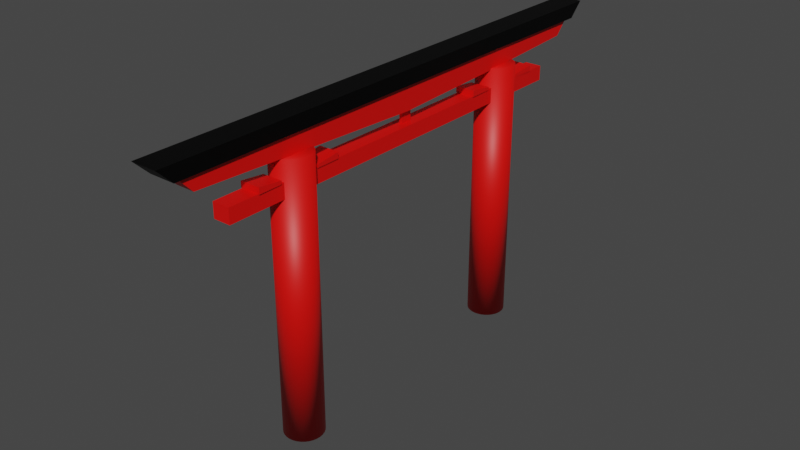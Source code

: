 # Source: torii.blend  (saved by Blender 3.4.6; exported with 4.5.12 LTS)
import bpy
from mathutils import Matrix  # noqa: F401  (used for matrix-valued properties, if any)

bpy.ops.wm.read_factory_settings(use_empty=True)
scene = bpy.context.scene
scene.name = 'Scene'

# ---- collections
col_collection = bpy.data.collections.new('Collection'); scene.collection.children.link(col_collection)

# ---- materials (node trees are filled in below, after node groups)
mat_material_010 = bpy.data.materials.new('Material.010')
mat_material_010.use_transparent_shadow = False
mat_material_001 = bpy.data.materials.new('Material.001')
mat_material_001.use_transparent_shadow = False
mat_material_009 = bpy.data.materials.new('Material.009')
mat_material_009.use_transparent_shadow = False
mat_material_007 = bpy.data.materials.new('Material.007')
mat_material_007.use_transparent_shadow = False
mat_material_006 = bpy.data.materials.new('Material.006')
mat_material_006.use_transparent_shadow = False
mat_material_005 = bpy.data.materials.new('Material.005')
mat_material_005.use_transparent_shadow = False
mat_material_008 = bpy.data.materials.new('Material.008')
mat_material_008.use_transparent_shadow = False
mat_material_004 = bpy.data.materials.new('Material.004')
mat_material_004.use_transparent_shadow = False
mat_material_003 = bpy.data.materials.new('Material.003')
mat_material_003.use_transparent_shadow = False
mat_material_002 = bpy.data.materials.new('Material.002')
mat_material_002.use_transparent_shadow = False

# ---- material node trees
mat_material_010.use_nodes = True; mat_material_010.node_tree.nodes.clear()
_N = mat_material_010.node_tree.nodes; _L = mat_material_010.node_tree.links
n0 = _N.new('ShaderNodeOutputMaterial'); n0.name = 'Material Output'; n0.location = (300, 300)
n1 = _N.new('ShaderNodeBsdfPrincipled'); n1.name = 'Principled BSDF'; n1.location = (10, 300)
n1.distribution = 'GGX'
n1.subsurface_method = 'RANDOM_WALK_SKIN'
n1.inputs[0].default_value = (0.8, 0.001634, 0.0, 1.0)
n1.inputs[3].default_value = 1.45
n1.inputs[27].default_value = (0.0, 0.0, 0.0, 1.0)
n1.inputs[28].default_value = 1.0
_L.new(n1.outputs[0], n0.inputs[0])
n0.is_active_output = True
mat_material_001.use_nodes = True; mat_material_001.node_tree.nodes.clear()
_N = mat_material_001.node_tree.nodes; _L = mat_material_001.node_tree.links
n0 = _N.new('ShaderNodeOutputMaterial'); n0.name = 'Material Output'; n0.location = (300, 300)
n1 = _N.new('ShaderNodeAttribute'); n1.name = 'Attribute'; n1.location = (-146, 798)
n2 = _N.new('ShaderNodeBsdfPrincipled'); n2.name = 'Principled BSDF'; n2.location = (10, 300)
n2.distribution = 'GGX'
n2.subsurface_method = 'RANDOM_WALK_SKIN'
n2.inputs[0].default_value = (0.8, 0.001634, 0.0, 1.0)
n2.inputs[3].default_value = 1.45
n2.inputs[27].default_value = (0.0, 0.0, 0.0, 1.0)
n2.inputs[28].default_value = 1.0
_L.new(n2.outputs[0], n0.inputs[0])
n0.is_active_output = True
mat_material_009.use_nodes = True; mat_material_009.node_tree.nodes.clear()
_N = mat_material_009.node_tree.nodes; _L = mat_material_009.node_tree.links
n0 = _N.new('ShaderNodeOutputMaterial'); n0.name = 'Material Output'; n0.location = (300, 300)
n1 = _N.new('ShaderNodeBsdfPrincipled'); n1.name = 'Principled BSDF'; n1.location = (10, 300)
n1.distribution = 'GGX'
n1.subsurface_method = 'RANDOM_WALK_SKIN'
n1.inputs[0].default_value = (0.8, 0.001634, 0.0, 1.0)
n1.inputs[3].default_value = 1.45
n1.inputs[27].default_value = (0.0, 0.0, 0.0, 1.0)
n1.inputs[28].default_value = 1.0
_L.new(n1.outputs[0], n0.inputs[0])
n0.is_active_output = True
mat_material_007.use_nodes = True; mat_material_007.node_tree.nodes.clear()
_N = mat_material_007.node_tree.nodes; _L = mat_material_007.node_tree.links
n0 = _N.new('ShaderNodeOutputMaterial'); n0.name = 'Material Output'; n0.location = (300, 300)
n1 = _N.new('ShaderNodeBsdfPrincipled'); n1.name = 'Principled BSDF'; n1.location = (10, 300)
n1.distribution = 'GGX'
n1.subsurface_method = 'RANDOM_WALK_SKIN'
n1.inputs[0].default_value = (0.8, 0.001634, 0.0, 1.0)
n1.inputs[3].default_value = 1.45
n1.inputs[27].default_value = (0.0, 0.0, 0.0, 1.0)
n1.inputs[28].default_value = 1.0
_L.new(n1.outputs[0], n0.inputs[0])
n0.is_active_output = True
mat_material_006.use_nodes = True; mat_material_006.node_tree.nodes.clear()
_N = mat_material_006.node_tree.nodes; _L = mat_material_006.node_tree.links
n0 = _N.new('ShaderNodeOutputMaterial'); n0.name = 'Material Output'; n0.location = (300, 300)
n1 = _N.new('ShaderNodeBsdfPrincipled'); n1.name = 'Principled BSDF'; n1.location = (10, 300)
n1.distribution = 'GGX'
n1.subsurface_method = 'RANDOM_WALK_SKIN'
n1.inputs[0].default_value = (0.8, 0.001634, 0.0, 1.0)
n1.inputs[3].default_value = 1.45
n1.inputs[27].default_value = (0.0, 0.0, 0.0, 1.0)
n1.inputs[28].default_value = 1.0
_L.new(n1.outputs[0], n0.inputs[0])
n0.is_active_output = True
mat_material_005.use_nodes = True; mat_material_005.node_tree.nodes.clear()
_N = mat_material_005.node_tree.nodes; _L = mat_material_005.node_tree.links
n0 = _N.new('ShaderNodeOutputMaterial'); n0.name = 'Material Output'; n0.location = (300, 300)
n1 = _N.new('ShaderNodeBsdfPrincipled'); n1.name = 'Principled BSDF'; n1.location = (10, 300)
n1.distribution = 'GGX'
n1.subsurface_method = 'RANDOM_WALK_SKIN'
n1.inputs[0].default_value = (0.8, 0.001634, 0.0, 1.0)
n1.inputs[3].default_value = 1.45
n1.inputs[27].default_value = (0.0, 0.0, 0.0, 1.0)
n1.inputs[28].default_value = 1.0
_L.new(n1.outputs[0], n0.inputs[0])
n0.is_active_output = True
mat_material_008.use_nodes = True; mat_material_008.node_tree.nodes.clear()
_N = mat_material_008.node_tree.nodes; _L = mat_material_008.node_tree.links
n0 = _N.new('ShaderNodeOutputMaterial'); n0.name = 'Material Output'; n0.location = (300, 300)
n1 = _N.new('ShaderNodeBsdfPrincipled'); n1.name = 'Principled BSDF'; n1.location = (10, 300)
n1.distribution = 'GGX'
n1.subsurface_method = 'RANDOM_WALK_SKIN'
n1.inputs[0].default_value = (0.8, 0.001634, 0.0, 1.0)
n1.inputs[3].default_value = 1.45
n1.inputs[27].default_value = (0.0, 0.0, 0.0, 1.0)
n1.inputs[28].default_value = 1.0
_L.new(n1.outputs[0], n0.inputs[0])
n0.is_active_output = True
mat_material_004.use_nodes = True; mat_material_004.node_tree.nodes.clear()
_N = mat_material_004.node_tree.nodes; _L = mat_material_004.node_tree.links
n0 = _N.new('ShaderNodeOutputMaterial'); n0.name = 'Material Output'; n0.location = (300, 300)
n1 = _N.new('ShaderNodeBsdfPrincipled'); n1.name = 'Principled BSDF'; n1.location = (10, 300)
n1.distribution = 'GGX'
n1.subsurface_method = 'RANDOM_WALK_SKIN'
n1.inputs[0].default_value = (0.8, 0.001634, 0.0, 1.0)
n1.inputs[3].default_value = 1.45
n1.inputs[27].default_value = (0.0, 0.0, 0.0, 1.0)
n1.inputs[28].default_value = 1.0
_L.new(n1.outputs[0], n0.inputs[0])
n0.is_active_output = True
mat_material_003.use_nodes = True; mat_material_003.node_tree.nodes.clear()
_N = mat_material_003.node_tree.nodes; _L = mat_material_003.node_tree.links
n0 = _N.new('ShaderNodeOutputMaterial'); n0.name = 'Material Output'; n0.location = (300, 300)
n1 = _N.new('ShaderNodeBsdfPrincipled'); n1.name = 'Principled BSDF'; n1.location = (10, 300)
n1.distribution = 'GGX'
n1.subsurface_method = 'RANDOM_WALK_SKIN'
n1.inputs[0].default_value = (0.8, 0.001634, 0.0, 1.0)
n1.inputs[3].default_value = 1.45
n1.inputs[27].default_value = (0.0, 0.0, 0.0, 1.0)
n1.inputs[28].default_value = 1.0
_L.new(n1.outputs[0], n0.inputs[0])
n0.is_active_output = True
mat_material_002.use_nodes = True; mat_material_002.node_tree.nodes.clear()
_N = mat_material_002.node_tree.nodes; _L = mat_material_002.node_tree.links
n0 = _N.new('ShaderNodeBsdfPrincipled'); n0.name = 'Principled BSDF'; n0.location = (10, 300)
n0.distribution = 'GGX'
n0.subsurface_method = 'RANDOM_WALK_SKIN'
n0.inputs[0].default_value = (0.0, 0.0, 0.0, 1.0)
n0.inputs[1].default_value = 0.1382
n0.inputs[3].default_value = 1.45
n0.inputs[11].default_value = 1.41
n0.inputs[13].default_value = 0.2164
n0.inputs[27].default_value = (0.0, 0.0, 0.0, 1.0)
n0.inputs[28].default_value = 1.5
n1 = _N.new('ShaderNodeOutputMaterial'); n1.name = 'Material Output'; n1.location = (300, 300)
_L.new(n0.outputs[0], n1.inputs[0])
n1.is_active_output = True

# ---- world
world_world = bpy.data.worlds.new('World'); scene.world = world_world
world_world.use_nodes = True; world_world.node_tree.nodes.clear()
_N = world_world.node_tree.nodes; _L = world_world.node_tree.links
n0 = _N.new('ShaderNodeOutputWorld'); n0.name = 'World Output'; n0.location = (300, 300)
n1 = _N.new('ShaderNodeBackground'); n1.name = 'Background'; n1.location = (10, 300)
n1.inputs[0].default_value = (0.05088, 0.05088, 0.05088, 1.0)
_L.new(n1.outputs[0], n0.inputs[0])
n0.is_active_output = True
world_world.color = (0.05088, 0.05088, 0.05088)
world_world.use_sun_shadow = False
world_world.sun_shadow_jitter_overblur = 0.0

# ---- meshes
me_cylinder = bpy.data.meshes.new('Cylinder')
me_cylinder.from_pydata([(0.0, 0.3, -2.94), (0.0, 0.3, 2.94), (0.05853, 0.2942, -2.94), (0.05853, 0.2942, 2.94), (0.1148, 0.2772, -2.94), (0.1148, 0.2772, 2.94), (0.1667, 0.2494, -2.94), (0.1667, 0.2494, 2.94), (0.2121, 0.2121, -2.94), (0.2121, 0.2121, 2.94), (0.2494, 0.1667, -2.94), (0.2494, 0.1667, 2.94), (0.2772, 0.1148, -2.94), (0.2772, 0.1148, 2.94), (0.2942, 0.05853, -2.94), (0.2942, 0.05853, 2.94), (0.3, 0.0, -2.94), (0.3, 0.0, 2.94), (0.2942, -0.05853, -2.94), (0.2942, -0.05853, 2.94), (0.2772, -0.1148, -2.94), (0.2772, -0.1148, 2.94), (0.2494, -0.1667, -2.94), (0.2494, -0.1667, 2.94), (0.2121, -0.2121, -2.94), (0.2121, -0.2121, 2.94), (0.1667, -0.2494, -2.94), (0.1667, -0.2494, 2.94), (0.1148, -0.2772, -2.94), (0.1148, -0.2772, 2.94), (0.05853, -0.2942, -2.94), (0.05853, -0.2942, 2.94), (0.0, -0.3, -2.94), (0.0, -0.3, 2.94), (-0.05853, -0.2942, -2.94), (-0.05853, -0.2942, 2.94), (-0.1148, -0.2772, -2.94), (-0.1148, -0.2772, 2.94), (-0.1667, -0.2494, -2.94), (-0.1667, -0.2494, 2.94), (-0.2121, -0.2121, -2.94), (-0.2121, -0.2121, 2.94), (-0.2494, -0.1667, -2.94), (-0.2494, -0.1667, 2.94), (-0.2772, -0.1148, -2.94), (-0.2772, -0.1148, 2.94), (-0.2942, -0.05853, -2.94), (-0.2942, -0.05853, 2.94), (-0.3, 0.0, -2.94), (-0.3, 0.0, 2.94), (-0.2942, 0.05853, -2.94), (-0.2942, 0.05853, 2.94), (-0.2772, 0.1148, -2.94), (-0.2772, 0.1148, 2.94), (-0.2494, 0.1667, -2.94), (-0.2494, 0.1667, 2.94), (-0.2121, 0.2121, -2.94), (-0.2121, 0.2121, 2.94), (-0.1667, 0.2494, -2.94), (-0.1667, 0.2494, 2.94), (-0.1148, 0.2772, -2.94), (-0.1148, 0.2772, 2.94), (-0.05853, 0.2942, -2.94), (-0.05853, 0.2942, 2.94)], [], [(0, 1, 3, 2), (2, 3, 5, 4), (4, 5, 7, 6), (6, 7, 9, 8), (8, 9, 11, 10), (10, 11, 13, 12), (12, 13, 15, 14), (14, 15, 17, 16), (16, 17, 19, 18), (18, 19, 21, 20), (20, 21, 23, 22), (22, 23, 25, 24), (24, 25, 27, 26), (26, 27, 29, 28), (28, 29, 31, 30), (30, 31, 33, 32), (32, 33, 35, 34), (34, 35, 37, 36), (36, 37, 39, 38), (38, 39, 41, 40), (40, 41, 43, 42), (42, 43, 45, 44), (44, 45, 47, 46), (46, 47, 49, 48), (48, 49, 51, 50), (50, 51, 53, 52), (52, 53, 55, 54), (54, 55, 57, 56), (56, 57, 59, 58), (58, 59, 61, 60), (3, 1, 63, 61, 59, 57, 55, 53, 51, 49, 47, 45, 43, 41, 39, 37, 35, 33, 31, 29, 27, 25, 23, 21, 19, 17, 15, 13, 11, 9, 7, 5), (60, 61, 63, 62), (62, 63, 1, 0), (0, 2, 4, 6, 8, 10, 12, 14, 16, 18, 20, 22, 24, 26, 28, 30, 32, 34, 36, 38, 40, 42, 44, 46, 48, 50, 52, 54, 56, 58, 60, 62)])
me_cylinder.polygons.foreach_set('use_smooth', [True] * 34)
_uv = me_cylinder.uv_layers.new(name='UVMap')
_uv.uv.foreach_set('vector', [1.0, 0.5, 1.0, 1.0, 0.9688, 1.0, 0.9688, 0.5, 0.9688, 0.5, 0.9688, 1.0, 0.9375, 1.0, 0.9375, 0.5, 0.9375, 0.5, 0.9375, 1.0, 0.9062, 1.0, 0.9062, 0.5, 0.9062, 0.5, 0.9062, 1.0, 0.875, 1.0, 0.875, 0.5, 0.875, 0.5, 0.875, 1.0, 0.8438, 1.0, 0.8438, 0.5, 0.8438, 0.5, 0.8438, 1.0, 0.8125, 1.0, 0.8125, 0.5, 0.8125, 0.5, 0.8125, 1.0, 0.7812, 1.0, 0.7812, 0.5, 0.7812, 0.5, 0.7812, 1.0, 0.75, 1.0, 0.75, 0.5, 0.75, 0.5, 0.75, 1.0, 0.7188, 1.0, 0.7188, 0.5, 0.7188, 0.5, 0.7188, 1.0, 0.6875, 1.0, 0.6875, 0.5, 0.6875, 0.5, 0.6875, 1.0, 0.6562, 1.0, 0.6562, 0.5, 0.6562, 0.5, 0.6562, 1.0, 0.625, 1.0, 0.625, 0.5, 0.625, 0.5, 0.625, 1.0, 0.5938, 1.0, 0.5938, 0.5, 0.5938, 0.5, 0.5938, 1.0, 0.5625, 1.0, 0.5625, 0.5, 0.5625, 0.5, 0.5625, 1.0, 0.5312, 1.0, 0.5312, 0.5, 0.5312, 0.5, 0.5312, 1.0, 0.5, 1.0, 0.5, 0.5, 0.5, 0.5, 0.5, 1.0, 0.4688, 1.0, 0.4688, 0.5, 0.4688, 0.5, 0.4688, 1.0, 0.4375, 1.0, 0.4375, 0.5, 0.4375, 0.5, 0.4375, 1.0, 0.4062, 1.0, 0.4062, 0.5, 0.4062, 0.5, 0.4062, 1.0, 0.375, 1.0, 0.375, 0.5, 0.375, 0.5, 0.375, 1.0, 0.3438, 1.0, 0.3438, 0.5, 0.3438, 0.5, 0.3438, 1.0, 0.3125, 1.0, 0.3125, 0.5, 0.3125, 0.5, 0.3125, 1.0, 0.2812, 1.0, 0.2812, 0.5, 0.2812, 0.5, 0.2812, 1.0, 0.25, 1.0, 0.25, 0.5, 0.25, 0.5, 0.25, 1.0, 0.2188, 1.0, 0.2188, 0.5, 0.2188, 0.5, 0.2188, 1.0, 0.1875, 1.0, 0.1875, 0.5, 0.1875, 0.5, 0.1875, 1.0, 0.1562, 1.0, 0.1562, 0.5, 0.1562, 0.5, 0.1562, 1.0, 0.125, 1.0, 0.125, 0.5, 0.125, 0.5, 0.125, 1.0, 0.09375, 1.0, 0.09375, 0.5, 0.09375, 0.5, 0.09375, 1.0, 0.0625, 1.0, 0.0625, 0.5, 0.2968, 0.4854, 0.25, 0.49, 0.2032, 0.4854, 0.1582, 0.4717, 0.1167, 0.4496, 0.08029, 0.4197, 0.05045, 0.3833, 0.02827, 0.3418, 0.01461, 0.2968, 0.01, 0.25, 0.01461, 0.2032, 0.02827, 0.1582, 0.05045, 0.1167, 0.08029, 0.08029, 0.1167, 0.05045, 0.1582, 0.02827, 0.2032, 0.01461, 0.25, 0.01, 0.2968, 0.01461, 0.3418, 0.02827, 0.3833, 0.05045, 0.4197, 0.08029, 0.4496, 0.1167, 0.4717, 0.1582, 0.4854, 0.2032, 0.49, 0.25, 0.4854, 0.2968, 0.4717, 0.3418, 0.4496, 0.3833, 0.4197, 0.4197, 0.3833, 0.4496, 0.3418, 0.4717, 0.0625, 0.5, 0.0625, 1.0, 0.03125, 1.0, 0.03125, 0.5, 0.03125, 0.5, 0.03125, 1.0, 0.0, 1.0, 0.0, 0.5, 0.75, 0.49, 0.7968, 0.4854, 0.8418, 0.4717, 0.8833, 0.4496, 0.9197, 0.4197, 0.9496, 0.3833, 0.9717, 0.3418, 0.9854, 0.2968, 0.99, 0.25, 0.9854, 0.2032, 0.9717, 0.1582, 0.9496, 0.1167, 0.9197, 0.08029, 0.8833, 0.05045, 0.8418, 0.02827, 0.7968, 0.01461, 0.75, 0.01, 0.7032, 0.01461, 0.6582, 0.02827, 0.6167, 0.05045, 0.5803, 0.08029, 0.5504, 0.1167, 0.5283, 0.1582, 0.5146, 0.2032, 0.51, 0.25, 0.5146, 0.2968, 0.5283, 0.3418, 0.5504, 0.3833, 0.5803, 0.4197, 0.6167, 0.4496, 0.6582, 0.4717, 0.7032, 0.4854])
_ca = me_cylinder.color_attributes.new('Col', 'BYTE_COLOR', 'CORNER')
_ca.data.foreach_set('color', [1.0, 0.0, 0.001214, 1.0, 1.0, 0.0, 0.001214, 1.0, 1.0, 0.0, 0.001214, 1.0, 1.0, 0.0, 0.001214, 1.0, 1.0, 0.0, 0.001214, 1.0, 1.0, 0.0, 0.001214, 1.0, 1.0, 0.0, 0.001214, 1.0, 1.0, 0.0, 0.001214, 1.0, 1.0, 0.0, 0.001214, 1.0, 1.0, 0.0, 0.001214, 1.0, 1.0, 0.0, 0.001214, 1.0, 1.0, 0.0, 0.001214, 1.0, 1.0, 0.0, 0.001214, 1.0, 1.0, 0.0, 0.001214, 1.0, 1.0, 0.0, 0.001214, 1.0, 1.0, 0.0, 0.001214, 1.0, 1.0, 0.0, 0.001214, 1.0, 1.0, 0.0, 0.001214, 1.0, 1.0, 0.0, 0.001214, 1.0, 1.0, 0.0, 0.001214, 1.0, 1.0, 0.0, 0.001214, 1.0, 1.0, 0.0, 0.001214, 1.0, 1.0, 0.0, 0.001214, 1.0, 1.0, 0.0, 0.001214, 1.0, 1.0, 0.0, 0.001214, 1.0, 1.0, 0.0, 0.001214, 1.0, 1.0, 0.0, 0.001214, 1.0, 1.0, 0.0, 0.001214, 1.0, 1.0, 0.0, 0.001214, 1.0, 1.0, 0.0, 0.001214, 1.0, 1.0, 0.0, 0.001214, 1.0, 1.0, 0.0, 0.001214, 1.0, 1.0, 0.0, 0.001214, 1.0, 1.0, 0.0, 0.001214, 1.0, 1.0, 0.0, 0.001214, 1.0, 1.0, 0.0, 0.001214, 1.0, 1.0, 0.0, 0.001214, 1.0, 1.0, 0.0, 0.001214, 1.0, 1.0, 0.0, 0.001214, 1.0, 1.0, 0.0, 0.001214, 1.0, 1.0, 0.0, 0.001214, 1.0, 1.0, 0.0, 0.001214, 1.0, 1.0, 0.0, 0.001214, 1.0, 1.0, 0.0, 0.001214, 1.0, 1.0, 0.0, 0.001214, 1.0, 1.0, 0.0, 0.001214, 1.0, 1.0, 0.0, 0.001214, 1.0, 1.0, 0.0, 0.001214, 1.0, 1.0, 0.0, 0.001214, 1.0, 1.0, 0.0, 0.001214, 1.0, 1.0, 0.0, 0.001214, 1.0, 1.0, 0.0, 0.001214, 1.0, 1.0, 0.0, 0.001214, 1.0, 1.0, 0.0, 0.001214, 1.0, 1.0, 0.0, 0.001214, 1.0, 1.0, 0.0, 0.001214, 1.0, 1.0, 0.0, 0.001214, 1.0, 1.0, 0.0, 0.001214, 1.0, 1.0, 0.0, 0.001214, 1.0, 1.0, 0.0, 0.001214, 1.0, 1.0, 0.0, 0.001214, 1.0, 1.0, 0.0, 0.001214, 1.0, 1.0, 0.0, 0.001214, 1.0, 1.0, 0.0, 0.001214, 1.0, 1.0, 0.0, 0.001214, 1.0, 1.0, 0.0, 0.001214, 1.0, 1.0, 0.0, 0.001214, 1.0, 1.0, 0.0, 0.001214, 1.0, 1.0, 0.0, 0.001214, 1.0, 1.0, 0.0, 0.001214, 1.0, 1.0, 0.0, 0.001214, 1.0, 1.0, 0.0, 0.001214, 1.0, 1.0, 0.0, 0.001214, 1.0, 1.0, 0.0, 0.001214, 1.0, 1.0, 0.0, 0.001214, 1.0, 1.0, 0.0, 0.001214, 1.0, 1.0, 0.0, 0.001214, 1.0, 1.0, 0.0, 0.001214, 1.0, 1.0, 0.0, 0.001214, 1.0, 1.0, 0.0, 0.001214, 1.0, 1.0, 0.0, 0.001214, 1.0, 1.0, 0.0, 0.001214, 1.0, 1.0, 0.0, 0.001214, 1.0, 1.0, 0.0, 0.001214, 1.0, 1.0, 0.0, 0.001214, 1.0, 1.0, 0.0, 0.001214, 1.0, 1.0, 0.0, 0.001214, 1.0, 1.0, 0.0, 0.001214, 1.0, 1.0, 0.0, 0.001214, 1.0, 1.0, 0.0, 0.001214, 1.0, 1.0, 0.0, 0.001214, 1.0, 1.0, 0.0, 0.001214, 1.0, 1.0, 0.0, 0.001214, 1.0, 1.0, 0.0, 0.001214, 1.0, 1.0, 0.0, 0.001214, 1.0, 1.0, 0.0, 0.001214, 1.0, 1.0, 0.0, 0.001214, 1.0, 1.0, 0.0, 0.001214, 1.0, 1.0, 0.0, 0.001214, 1.0, 1.0, 0.0, 0.001214, 1.0, 1.0, 0.0, 0.001214, 1.0, 1.0, 0.0, 0.001214, 1.0, 1.0, 0.0, 0.001214, 1.0, 1.0, 0.0, 0.001214, 1.0, 1.0, 0.0, 0.001214, 1.0, 1.0, 0.0, 0.001214, 1.0, 1.0, 0.0, 0.001214, 1.0, 1.0, 0.0, 0.001214, 1.0, 1.0, 0.0, 0.001214, 1.0, 1.0, 0.0, 0.001214, 1.0, 1.0, 0.0, 0.001214, 1.0, 1.0, 0.0, 0.001214, 1.0, 1.0, 0.0, 0.001214, 1.0, 1.0, 0.0, 0.001214, 1.0, 1.0, 0.0, 0.001214, 1.0, 1.0, 0.0, 0.001214, 1.0, 1.0, 0.0, 0.001214, 1.0, 1.0, 0.0, 0.001214, 1.0, 1.0, 0.0, 0.001214, 1.0, 1.0, 0.0, 0.001214, 1.0, 1.0, 0.0, 0.001214, 1.0, 1.0, 0.0, 0.001214, 1.0, 1.0, 0.0, 0.001214, 1.0, 1.0, 0.0, 0.001214, 1.0, 1.0, 0.0, 0.001214, 1.0, 1.0, 0.0, 0.001214, 1.0, 1.0, 0.0, 0.001214, 1.0, 1.0, 0.0, 0.001214, 1.0, 1.0, 0.0, 0.001214, 1.0, 1.0, 0.0, 0.001214, 1.0, 1.0, 0.0, 0.001214, 1.0, 1.0, 0.0, 0.001214, 1.0, 1.0, 0.0, 0.001214, 1.0, 1.0, 0.0, 0.001214, 1.0, 1.0, 0.0, 0.001214, 1.0, 1.0, 0.0, 0.001214, 1.0, 1.0, 0.0, 0.001214, 1.0, 1.0, 0.0, 0.001214, 1.0, 1.0, 0.0, 0.001214, 1.0, 1.0, 0.0, 0.001214, 1.0, 1.0, 0.0, 0.001214, 1.0, 1.0, 0.0, 0.001214, 1.0, 1.0, 0.0, 0.001214, 1.0, 1.0, 0.0, 0.001214, 1.0, 1.0, 0.0, 0.001214, 1.0, 1.0, 0.0, 0.001214, 1.0, 1.0, 0.0, 0.001214, 1.0, 1.0, 0.0, 0.001214, 1.0, 1.0, 0.0, 0.001214, 1.0, 1.0, 0.0, 0.001214, 1.0, 1.0, 0.0, 0.001214, 1.0, 1.0, 0.0, 0.001214, 1.0, 1.0, 0.0, 0.001214, 1.0, 1.0, 0.0, 0.001214, 1.0, 1.0, 0.0, 0.001214, 1.0, 1.0, 0.0, 0.001214, 1.0, 1.0, 0.0, 0.001214, 1.0, 1.0, 0.0, 0.001214, 1.0, 1.0, 0.0, 0.001214, 1.0, 1.0, 0.0, 0.001214, 1.0, 1.0, 0.0, 0.001214, 1.0, 1.0, 0.0, 0.001214, 1.0, 1.0, 0.0, 0.001214, 1.0, 1.0, 0.0, 0.001214, 1.0, 1.0, 0.0, 0.001214, 1.0, 1.0, 0.0, 0.001214, 1.0, 1.0, 0.0, 0.001214, 1.0, 1.0, 0.0, 0.001214, 1.0, 1.0, 0.0, 0.001214, 1.0, 1.0, 0.0, 0.001214, 1.0, 1.0, 0.0, 0.001214, 1.0, 1.0, 0.0, 0.001214, 1.0, 1.0, 0.0, 0.001214, 1.0, 1.0, 0.0, 0.001214, 1.0, 1.0, 0.0, 0.001214, 1.0, 1.0, 0.0, 0.001214, 1.0, 1.0, 0.0, 0.001214, 1.0, 1.0, 0.0, 0.001214, 1.0, 1.0, 0.0, 0.001214, 1.0, 1.0, 0.0, 0.001214, 1.0, 1.0, 0.0, 0.001214, 1.0, 1.0, 0.0, 0.001214, 1.0, 1.0, 0.0, 0.001214, 1.0, 1.0, 0.0, 0.001214, 1.0, 1.0, 0.0, 0.001214, 1.0, 1.0, 0.0, 0.001214, 1.0, 1.0, 0.0, 0.001214, 1.0, 1.0, 0.0, 0.001214, 1.0, 1.0, 0.0, 0.001214, 1.0, 1.0, 0.0, 0.001214, 1.0, 1.0, 0.0, 0.001214, 1.0, 1.0, 0.0, 0.001214, 1.0])
me_cylinder.materials.append(mat_material_010)
me_cylinder.use_mirror_x = True
me_cylinder.use_mirror_y = True
me_cylinder.use_mirror_z = True
me_cylinder.update()
me_cylinder_003 = bpy.data.meshes.new('Cylinder.003')
me_cylinder_003.from_pydata([(0.0, 0.3, -2.94), (0.0, 0.3, 2.94), (0.05853, 0.2942, -2.94), (0.05853, 0.2942, 2.94), (0.1148, 0.2772, -2.94), (0.1148, 0.2772, 2.94), (0.1667, 0.2494, -2.94), (0.1667, 0.2494, 2.94), (0.2121, 0.2121, -2.94), (0.2121, 0.2121, 2.94), (0.2494, 0.1667, -2.94), (0.2494, 0.1667, 2.94), (0.2772, 0.1148, -2.94), (0.2772, 0.1148, 2.94), (0.2942, 0.05853, -2.94), (0.2942, 0.05853, 2.94), (0.3, 0.0, -2.94), (0.3, 0.0, 2.94), (0.2942, -0.05853, -2.94), (0.2942, -0.05853, 2.94), (0.2772, -0.1148, -2.94), (0.2772, -0.1148, 2.94), (0.2494, -0.1667, -2.94), (0.2494, -0.1667, 2.94), (0.2121, -0.2121, -2.94), (0.2121, -0.2121, 2.94), (0.1667, -0.2494, -2.94), (0.1667, -0.2494, 2.94), (0.1148, -0.2772, -2.94), (0.1148, -0.2772, 2.94), (0.05853, -0.2942, -2.94), (0.05853, -0.2942, 2.94), (0.0, -0.3, -2.94), (0.0, -0.3, 2.94), (-0.05853, -0.2942, -2.94), (-0.05853, -0.2942, 2.94), (-0.1148, -0.2772, -2.94), (-0.1148, -0.2772, 2.94), (-0.1667, -0.2494, -2.94), (-0.1667, -0.2494, 2.94), (-0.2121, -0.2121, -2.94), (-0.2121, -0.2121, 2.94), (-0.2494, -0.1667, -2.94), (-0.2494, -0.1667, 2.94), (-0.2772, -0.1148, -2.94), (-0.2772, -0.1148, 2.94), (-0.2942, -0.05853, -2.94), (-0.2942, -0.05853, 2.94), (-0.3, 0.0, -2.94), (-0.3, 0.0, 2.94), (-0.2942, 0.05853, -2.94), (-0.2942, 0.05853, 2.94), (-0.2772, 0.1148, -2.94), (-0.2772, 0.1148, 2.94), (-0.2494, 0.1667, -2.94), (-0.2494, 0.1667, 2.94), (-0.2121, 0.2121, -2.94), (-0.2121, 0.2121, 2.94), (-0.1667, 0.2494, -2.94), (-0.1667, 0.2494, 2.94), (-0.1148, 0.2772, -2.94), (-0.1148, 0.2772, 2.94), (-0.05853, 0.2942, -2.94), (-0.05853, 0.2942, 2.94)], [], [(0, 1, 3, 2), (2, 3, 5, 4), (4, 5, 7, 6), (6, 7, 9, 8), (8, 9, 11, 10), (10, 11, 13, 12), (12, 13, 15, 14), (14, 15, 17, 16), (16, 17, 19, 18), (18, 19, 21, 20), (20, 21, 23, 22), (22, 23, 25, 24), (24, 25, 27, 26), (26, 27, 29, 28), (28, 29, 31, 30), (30, 31, 33, 32), (32, 33, 35, 34), (34, 35, 37, 36), (36, 37, 39, 38), (38, 39, 41, 40), (40, 41, 43, 42), (42, 43, 45, 44), (44, 45, 47, 46), (46, 47, 49, 48), (48, 49, 51, 50), (50, 51, 53, 52), (52, 53, 55, 54), (54, 55, 57, 56), (56, 57, 59, 58), (58, 59, 61, 60), (3, 1, 63, 61, 59, 57, 55, 53, 51, 49, 47, 45, 43, 41, 39, 37, 35, 33, 31, 29, 27, 25, 23, 21, 19, 17, 15, 13, 11, 9, 7, 5), (60, 61, 63, 62), (62, 63, 1, 0), (0, 2, 4, 6, 8, 10, 12, 14, 16, 18, 20, 22, 24, 26, 28, 30, 32, 34, 36, 38, 40, 42, 44, 46, 48, 50, 52, 54, 56, 58, 60, 62)])
me_cylinder_003.polygons.foreach_set('use_smooth', [True] * 34)
_uv = me_cylinder_003.uv_layers.new(name='UVMap')
_uv.uv.foreach_set('vector', [1.0, 0.5, 1.0, 1.0, 0.9688, 1.0, 0.9688, 0.5, 0.9688, 0.5, 0.9688, 1.0, 0.9375, 1.0, 0.9375, 0.5, 0.9375, 0.5, 0.9375, 1.0, 0.9062, 1.0, 0.9062, 0.5, 0.9062, 0.5, 0.9062, 1.0, 0.875, 1.0, 0.875, 0.5, 0.875, 0.5, 0.875, 1.0, 0.8438, 1.0, 0.8438, 0.5, 0.8438, 0.5, 0.8438, 1.0, 0.8125, 1.0, 0.8125, 0.5, 0.8125, 0.5, 0.8125, 1.0, 0.7812, 1.0, 0.7812, 0.5, 0.7812, 0.5, 0.7812, 1.0, 0.75, 1.0, 0.75, 0.5, 0.75, 0.5, 0.75, 1.0, 0.7188, 1.0, 0.7188, 0.5, 0.7188, 0.5, 0.7188, 1.0, 0.6875, 1.0, 0.6875, 0.5, 0.6875, 0.5, 0.6875, 1.0, 0.6562, 1.0, 0.6562, 0.5, 0.6562, 0.5, 0.6562, 1.0, 0.625, 1.0, 0.625, 0.5, 0.625, 0.5, 0.625, 1.0, 0.5938, 1.0, 0.5938, 0.5, 0.5938, 0.5, 0.5938, 1.0, 0.5625, 1.0, 0.5625, 0.5, 0.5625, 0.5, 0.5625, 1.0, 0.5312, 1.0, 0.5312, 0.5, 0.5312, 0.5, 0.5312, 1.0, 0.5, 1.0, 0.5, 0.5, 0.5, 0.5, 0.5, 1.0, 0.4688, 1.0, 0.4688, 0.5, 0.4688, 0.5, 0.4688, 1.0, 0.4375, 1.0, 0.4375, 0.5, 0.4375, 0.5, 0.4375, 1.0, 0.4062, 1.0, 0.4062, 0.5, 0.4062, 0.5, 0.4062, 1.0, 0.375, 1.0, 0.375, 0.5, 0.375, 0.5, 0.375, 1.0, 0.3438, 1.0, 0.3438, 0.5, 0.3438, 0.5, 0.3438, 1.0, 0.3125, 1.0, 0.3125, 0.5, 0.3125, 0.5, 0.3125, 1.0, 0.2812, 1.0, 0.2812, 0.5, 0.2812, 0.5, 0.2812, 1.0, 0.25, 1.0, 0.25, 0.5, 0.25, 0.5, 0.25, 1.0, 0.2188, 1.0, 0.2188, 0.5, 0.2188, 0.5, 0.2188, 1.0, 0.1875, 1.0, 0.1875, 0.5, 0.1875, 0.5, 0.1875, 1.0, 0.1562, 1.0, 0.1562, 0.5, 0.1562, 0.5, 0.1562, 1.0, 0.125, 1.0, 0.125, 0.5, 0.125, 0.5, 0.125, 1.0, 0.09375, 1.0, 0.09375, 0.5, 0.09375, 0.5, 0.09375, 1.0, 0.0625, 1.0, 0.0625, 0.5, 0.2968, 0.4854, 0.25, 0.49, 0.2032, 0.4854, 0.1582, 0.4717, 0.1167, 0.4496, 0.08029, 0.4197, 0.05045, 0.3833, 0.02827, 0.3418, 0.01461, 0.2968, 0.01, 0.25, 0.01461, 0.2032, 0.02827, 0.1582, 0.05045, 0.1167, 0.08029, 0.08029, 0.1167, 0.05045, 0.1582, 0.02827, 0.2032, 0.01461, 0.25, 0.01, 0.2968, 0.01461, 0.3418, 0.02827, 0.3833, 0.05045, 0.4197, 0.08029, 0.4496, 0.1167, 0.4717, 0.1582, 0.4854, 0.2032, 0.49, 0.25, 0.4854, 0.2968, 0.4717, 0.3418, 0.4496, 0.3833, 0.4197, 0.4197, 0.3833, 0.4496, 0.3418, 0.4717, 0.0625, 0.5, 0.0625, 1.0, 0.03125, 1.0, 0.03125, 0.5, 0.03125, 0.5, 0.03125, 1.0, 0.0, 1.0, 0.0, 0.5, 0.75, 0.49, 0.7968, 0.4854, 0.8418, 0.4717, 0.8833, 0.4496, 0.9197, 0.4197, 0.9496, 0.3833, 0.9717, 0.3418, 0.9854, 0.2968, 0.99, 0.25, 0.9854, 0.2032, 0.9717, 0.1582, 0.9496, 0.1167, 0.9197, 0.08029, 0.8833, 0.05045, 0.8418, 0.02827, 0.7968, 0.01461, 0.75, 0.01, 0.7032, 0.01461, 0.6582, 0.02827, 0.6167, 0.05045, 0.5803, 0.08029, 0.5504, 0.1167, 0.5283, 0.1582, 0.5146, 0.2032, 0.51, 0.25, 0.5146, 0.2968, 0.5283, 0.3418, 0.5504, 0.3833, 0.5803, 0.4197, 0.6167, 0.4496, 0.6582, 0.4717, 0.7032, 0.4854])
_ca = me_cylinder_003.color_attributes.new('Col', 'BYTE_COLOR', 'CORNER')
_ca.data.foreach_set('color', [1.0, 0.0, 0.001214, 1.0, 1.0, 0.0, 0.001214, 1.0, 1.0, 0.0, 0.001214, 1.0, 1.0, 0.0, 0.001214, 1.0, 1.0, 0.0, 0.001214, 1.0, 1.0, 0.0, 0.001214, 1.0, 1.0, 0.0, 0.001214, 1.0, 1.0, 0.0, 0.001214, 1.0, 1.0, 0.0, 0.001214, 1.0, 1.0, 0.0, 0.001214, 1.0, 1.0, 0.0, 0.001214, 1.0, 1.0, 0.0, 0.001214, 1.0, 1.0, 0.0, 0.001214, 1.0, 1.0, 0.0, 0.001214, 1.0, 1.0, 0.0, 0.001214, 1.0, 1.0, 0.0, 0.001214, 1.0, 1.0, 0.0, 0.001214, 1.0, 1.0, 0.0, 0.001214, 1.0, 1.0, 0.0, 0.001214, 1.0, 1.0, 0.0, 0.001214, 1.0, 1.0, 0.0, 0.001214, 1.0, 1.0, 0.0, 0.001214, 1.0, 1.0, 0.0, 0.001214, 1.0, 1.0, 0.0, 0.001214, 1.0, 1.0, 0.0, 0.001214, 1.0, 1.0, 0.0, 0.001214, 1.0, 1.0, 0.0, 0.001214, 1.0, 1.0, 0.0, 0.001214, 1.0, 1.0, 0.0, 0.001214, 1.0, 1.0, 0.0, 0.001214, 1.0, 1.0, 0.0, 0.001214, 1.0, 1.0, 0.0, 0.001214, 1.0, 1.0, 0.0, 0.001214, 1.0, 1.0, 0.0, 0.001214, 1.0, 1.0, 0.0, 0.001214, 1.0, 1.0, 0.0, 0.001214, 1.0, 1.0, 0.0, 0.001214, 1.0, 1.0, 0.0, 0.001214, 1.0, 1.0, 0.0, 0.001214, 1.0, 1.0, 0.0, 0.001214, 1.0, 1.0, 0.0, 0.001214, 1.0, 1.0, 0.0, 0.001214, 1.0, 1.0, 0.0, 0.001214, 1.0, 1.0, 0.0, 0.001214, 1.0, 1.0, 0.0, 0.001214, 1.0, 1.0, 0.0, 0.001214, 1.0, 1.0, 0.0, 0.001214, 1.0, 1.0, 0.0, 0.001214, 1.0, 1.0, 0.0, 0.001214, 1.0, 1.0, 0.0, 0.001214, 1.0, 1.0, 0.0, 0.001214, 1.0, 1.0, 0.0, 0.001214, 1.0, 1.0, 0.0, 0.001214, 1.0, 1.0, 0.0, 0.001214, 1.0, 1.0, 0.0, 0.001214, 1.0, 1.0, 0.0, 0.001214, 1.0, 1.0, 0.0, 0.001214, 1.0, 1.0, 0.0, 0.001214, 1.0, 1.0, 0.0, 0.001214, 1.0, 1.0, 0.0, 0.001214, 1.0, 1.0, 0.0, 0.001214, 1.0, 1.0, 0.0, 0.001214, 1.0, 1.0, 0.0, 0.001214, 1.0, 1.0, 0.0, 0.001214, 1.0, 1.0, 0.0, 0.001214, 1.0, 1.0, 0.0, 0.001214, 1.0, 1.0, 0.0, 0.001214, 1.0, 1.0, 0.0, 0.001214, 1.0, 1.0, 0.0, 0.001214, 1.0, 1.0, 0.0, 0.001214, 1.0, 1.0, 0.0, 0.001214, 1.0, 1.0, 0.0, 0.001214, 1.0, 1.0, 0.0, 0.001214, 1.0, 1.0, 0.0, 0.001214, 1.0, 1.0, 0.0, 0.001214, 1.0, 1.0, 0.0, 0.001214, 1.0, 1.0, 0.0, 0.001214, 1.0, 1.0, 0.0, 0.001214, 1.0, 1.0, 0.0, 0.001214, 1.0, 1.0, 0.0, 0.001214, 1.0, 1.0, 0.0, 0.001214, 1.0, 1.0, 0.0, 0.001214, 1.0, 1.0, 0.0, 0.001214, 1.0, 1.0, 0.0, 0.001214, 1.0, 1.0, 0.0, 0.001214, 1.0, 1.0, 0.0, 0.001214, 1.0, 1.0, 0.0, 0.001214, 1.0, 1.0, 0.0, 0.001214, 1.0, 1.0, 0.0, 0.001214, 1.0, 1.0, 0.0, 0.001214, 1.0, 1.0, 0.0, 0.001214, 1.0, 1.0, 0.0, 0.001214, 1.0, 1.0, 0.0, 0.001214, 1.0, 1.0, 0.0, 0.001214, 1.0, 1.0, 0.0, 0.001214, 1.0, 1.0, 0.0, 0.001214, 1.0, 1.0, 0.0, 0.001214, 1.0, 1.0, 0.0, 0.001214, 1.0, 1.0, 0.0, 0.001214, 1.0, 1.0, 0.0, 0.001214, 1.0, 1.0, 0.0, 0.001214, 1.0, 1.0, 0.0, 0.001214, 1.0, 1.0, 0.0, 0.001214, 1.0, 1.0, 0.0, 0.001214, 1.0, 1.0, 0.0, 0.001214, 1.0, 1.0, 0.0, 0.001214, 1.0, 1.0, 0.0, 0.001214, 1.0, 1.0, 0.0, 0.001214, 1.0, 1.0, 0.0, 0.001214, 1.0, 1.0, 0.0, 0.001214, 1.0, 1.0, 0.0, 0.001214, 1.0, 1.0, 0.0, 0.001214, 1.0, 1.0, 0.0, 0.001214, 1.0, 1.0, 0.0, 0.001214, 1.0, 1.0, 0.0, 0.001214, 1.0, 1.0, 0.0, 0.001214, 1.0, 1.0, 0.0, 0.001214, 1.0, 1.0, 0.0, 0.001214, 1.0, 1.0, 0.0, 0.001214, 1.0, 1.0, 0.0, 0.001214, 1.0, 1.0, 0.0, 0.001214, 1.0, 1.0, 0.0, 0.001214, 1.0, 1.0, 0.0, 0.001214, 1.0, 1.0, 0.0, 0.001214, 1.0, 1.0, 0.0, 0.001214, 1.0, 1.0, 0.0, 0.001214, 1.0, 1.0, 0.0, 0.001214, 1.0, 1.0, 0.0, 0.001214, 1.0, 1.0, 0.0, 0.001214, 1.0, 1.0, 0.0, 0.001214, 1.0, 1.0, 0.0, 0.001214, 1.0, 1.0, 0.0, 0.001214, 1.0, 1.0, 0.0, 0.001214, 1.0, 1.0, 0.0, 0.001214, 1.0, 1.0, 0.0, 0.001214, 1.0, 1.0, 0.0, 0.001214, 1.0, 1.0, 0.0, 0.001214, 1.0, 1.0, 0.0, 0.001214, 1.0, 1.0, 0.0, 0.001214, 1.0, 1.0, 0.0, 0.001214, 1.0, 1.0, 0.0, 0.001214, 1.0, 1.0, 0.0, 0.001214, 1.0, 1.0, 0.0, 0.001214, 1.0, 1.0, 0.0, 0.001214, 1.0, 1.0, 0.0, 0.001214, 1.0, 1.0, 0.0, 0.001214, 1.0, 1.0, 0.0, 0.001214, 1.0, 1.0, 0.0, 0.001214, 1.0, 1.0, 0.0, 0.001214, 1.0, 1.0, 0.0, 0.001214, 1.0, 1.0, 0.0, 0.001214, 1.0, 1.0, 0.0, 0.001214, 1.0, 1.0, 0.0, 0.001214, 1.0, 1.0, 0.0, 0.001214, 1.0, 1.0, 0.0, 0.001214, 1.0, 1.0, 0.0, 0.001214, 1.0, 1.0, 0.0, 0.001214, 1.0, 1.0, 0.0, 0.001214, 1.0, 1.0, 0.0, 0.001214, 1.0, 1.0, 0.0, 0.001214, 1.0, 1.0, 0.0, 0.001214, 1.0, 1.0, 0.0, 0.001214, 1.0, 1.0, 0.0, 0.001214, 1.0, 1.0, 0.0, 0.001214, 1.0, 1.0, 0.0, 0.001214, 1.0, 1.0, 0.0, 0.001214, 1.0, 1.0, 0.0, 0.001214, 1.0, 1.0, 0.0, 0.001214, 1.0, 1.0, 0.0, 0.001214, 1.0, 1.0, 0.0, 0.001214, 1.0, 1.0, 0.0, 0.001214, 1.0, 1.0, 0.0, 0.001214, 1.0, 1.0, 0.0, 0.001214, 1.0, 1.0, 0.0, 0.001214, 1.0, 1.0, 0.0, 0.001214, 1.0, 1.0, 0.0, 0.001214, 1.0, 1.0, 0.0, 0.001214, 1.0, 1.0, 0.0, 0.001214, 1.0, 1.0, 0.0, 0.001214, 1.0, 1.0, 0.0, 0.001214, 1.0, 1.0, 0.0, 0.001214, 1.0, 1.0, 0.0, 0.001214, 1.0, 1.0, 0.0, 0.001214, 1.0, 1.0, 0.0, 0.001214, 1.0, 1.0, 0.0, 0.001214, 1.0, 1.0, 0.0, 0.001214, 1.0, 1.0, 0.0, 0.001214, 1.0, 1.0, 0.0, 0.001214, 1.0, 1.0, 0.0, 0.001214, 1.0, 1.0, 0.0, 0.001214, 1.0, 1.0, 0.0, 0.001214, 1.0, 1.0, 0.0, 0.001214, 1.0])
me_cylinder_003.materials.append(mat_material_001)
me_cylinder_003.use_mirror_x = True
me_cylinder_003.use_mirror_y = True
me_cylinder_003.use_mirror_z = True
me_cylinder_003.update()
me_cube_003 = bpy.data.meshes.new('Cube.003')
me_cube_003.from_pydata([(-0.1363, -2.821, -0.116), (-0.1363, -2.821, 0.116), (-0.1363, 2.821, -0.116), (-0.1363, 2.821, 0.116), (0.1363, -2.821, -0.116), (0.1363, -2.821, 0.116), (0.1363, 2.821, -0.116), (0.1363, 2.821, 0.116)], [], [(0, 1, 3, 2), (2, 3, 7, 6), (6, 7, 5, 4), (4, 5, 1, 0), (2, 6, 4, 0), (7, 3, 1, 5)])
_uv = me_cube_003.uv_layers.new(name='UVMap')
_uv.uv.foreach_set('vector', [0.375, 0.0, 0.625, 0.0, 0.625, 0.25, 0.375, 0.25, 0.375, 0.25, 0.625, 0.25, 0.625, 0.5, 0.375, 0.5, 0.375, 0.5, 0.625, 0.5, 0.625, 0.75, 0.375, 0.75, 0.375, 0.75, 0.625, 0.75, 0.625, 1.0, 0.375, 1.0, 0.125, 0.5, 0.375, 0.5, 0.375, 0.75, 0.125, 0.75, 0.625, 0.5, 0.875, 0.5, 0.875, 0.75, 0.625, 0.75])
_ca = me_cube_003.color_attributes.new('Col', 'BYTE_COLOR', 'CORNER')
_ca.data.foreach_set('color', [1.0, 0.001821, 0.0, 1.0, 1.0, 0.001821, 0.0, 1.0, 1.0, 0.001821, 0.0, 1.0, 1.0, 0.001821, 0.0, 1.0, 1.0, 0.001821, 0.0, 1.0, 1.0, 0.001821, 0.0, 1.0, 1.0, 0.001821, 0.0, 1.0, 1.0, 0.001821, 0.0, 1.0, 1.0, 0.001821, 0.0, 1.0, 1.0, 0.001821, 0.0, 1.0, 1.0, 0.001821, 0.0, 1.0, 1.0, 0.001821, 0.0, 1.0, 1.0, 0.001821, 0.0, 1.0, 1.0, 0.001821, 0.0, 1.0, 1.0, 0.001821, 0.0, 1.0, 1.0, 0.001821, 0.0, 1.0, 1.0, 0.001821, 0.0, 1.0, 1.0, 0.001821, 0.0, 1.0, 1.0, 0.001821, 0.0, 1.0, 1.0, 0.001821, 0.0, 1.0, 1.0, 0.001821, 0.0, 1.0, 1.0, 0.001821, 0.0, 1.0, 1.0, 0.001821, 0.0, 1.0, 1.0, 0.001821, 0.0, 1.0])
me_cube_003.materials.append(mat_material_009)
me_cube_003.use_mirror_x = True
me_cube_003.use_mirror_y = True
me_cube_003.use_mirror_z = True
me_cube_003.update()
me_cube_004 = bpy.data.meshes.new('Cube.004')
me_cube_004.from_pydata([(-0.1898, -0.1571, -0.07035), (-0.1898, -0.1571, 0.02474), (-0.1898, 0.1571, -0.07273), (-0.1898, 0.1571, 0.02474), (0.1898, -0.1571, -0.02474), (0.1898, -0.1571, 0.02474), (0.1898, 0.1571, -0.02474), (0.1898, 0.1571, 0.02474)], [], [(0, 1, 3, 2), (2, 3, 7, 6), (6, 7, 5, 4), (4, 5, 1, 0), (2, 6, 4, 0), (7, 3, 1, 5)])
_uv = me_cube_004.uv_layers.new(name='UVMap')
_uv.uv.foreach_set('vector', [0.375, 0.0, 0.625, 0.0, 0.625, 0.25, 0.375, 0.25, 0.375, 0.25, 0.625, 0.25, 0.625, 0.5, 0.375, 0.5, 0.375, 0.5, 0.625, 0.5, 0.625, 0.75, 0.375, 0.75, 0.375, 0.75, 0.625, 0.75, 0.625, 1.0, 0.375, 1.0, 0.125, 0.5, 0.375, 0.5, 0.375, 0.75, 0.125, 0.75, 0.625, 0.5, 0.875, 0.5, 0.875, 0.75, 0.625, 0.75])
_ca = me_cube_004.color_attributes.new('Col', 'BYTE_COLOR', 'CORNER')
_ca.data.foreach_set('color', [1.0, 0.001821, 0.0, 1.0, 1.0, 0.004025, 0.003677, 1.0, 1.0, 0.004025, 0.003677, 1.0, 1.0, 0.001821, 0.0006071, 1.0, 1.0, 0.001821, 0.0006071, 1.0, 1.0, 0.004025, 0.003677, 1.0, 1.0, 0.001821, 0.0006071, 1.0, 1.0, 0.002125, 0.001214, 1.0, 1.0, 0.002125, 0.001214, 1.0, 1.0, 0.001821, 0.0006071, 1.0, 1.0, 0.01764, 0.01681, 1.0, 1.0, 0.001821, 0.0006071, 1.0, 1.0, 0.001821, 0.0006071, 1.0, 1.0, 0.01764, 0.01681, 1.0, 1.0, 0.004025, 0.003677, 1.0, 1.0, 0.001821, 0.0, 1.0, 1.0, 0.001821, 0.0006071, 1.0, 1.0, 0.002125, 0.001214, 1.0, 1.0, 0.001821, 0.0006071, 1.0, 1.0, 0.001821, 0.0, 1.0, 1.0, 0.001821, 0.0006071, 1.0, 1.0, 0.004025, 0.003677, 1.0, 1.0, 0.004025, 0.003677, 1.0, 1.0, 0.01764, 0.01681, 1.0])
me_cube_004.materials.append(mat_material_007)
me_cube_004.update()
me_cube_005 = bpy.data.meshes.new('Cube.005')
me_cube_005.from_pydata([(-0.1898, -0.1571, -0.07035), (-0.1898, -0.1571, 0.02474), (-0.1898, 0.1571, -0.07273), (-0.1898, 0.1571, 0.02474), (0.1898, -0.1571, -0.02474), (0.1898, -0.1571, 0.02474), (0.1898, 0.1571, -0.02474), (0.1898, 0.1571, 0.02474)], [], [(0, 1, 3, 2), (2, 3, 7, 6), (6, 7, 5, 4), (4, 5, 1, 0), (2, 6, 4, 0), (7, 3, 1, 5)])
_uv = me_cube_005.uv_layers.new(name='UVMap')
_uv.uv.foreach_set('vector', [0.375, 0.0, 0.625, 0.0, 0.625, 0.25, 0.375, 0.25, 0.375, 0.25, 0.625, 0.25, 0.625, 0.5, 0.375, 0.5, 0.375, 0.5, 0.625, 0.5, 0.625, 0.75, 0.375, 0.75, 0.375, 0.75, 0.625, 0.75, 0.625, 1.0, 0.375, 1.0, 0.125, 0.5, 0.375, 0.5, 0.375, 0.75, 0.125, 0.75, 0.625, 0.5, 0.875, 0.5, 0.875, 0.75, 0.625, 0.75])
_ca = me_cube_005.color_attributes.new('Col', 'BYTE_COLOR', 'CORNER')
_ca.data.foreach_set('color', [1.0, 0.001821, 0.0006071, 1.0, 1.0, 0.003347, 0.002732, 1.0, 1.0, 0.003347, 0.003035, 1.0, 1.0, 0.02732, 0.02732, 1.0, 1.0, 0.02732, 0.02732, 1.0, 1.0, 0.003347, 0.003035, 1.0, 1.0, 0.002125, 0.0009106, 1.0, 1.0, 0.002428, 0.001821, 1.0, 1.0, 0.002428, 0.001821, 1.0, 1.0, 0.002125, 0.0009106, 1.0, 1.0, 0.001821, 0.0006071, 1.0, 1.0, 0.02029, 0.02029, 1.0, 1.0, 0.02029, 0.02029, 1.0, 1.0, 0.001821, 0.0006071, 1.0, 1.0, 0.003347, 0.002732, 1.0, 1.0, 0.001821, 0.0006071, 1.0, 1.0, 0.02732, 0.02732, 1.0, 1.0, 0.002428, 0.001821, 1.0, 1.0, 0.02029, 0.02029, 1.0, 1.0, 0.001821, 0.0006071, 1.0, 1.0, 0.002125, 0.0009106, 1.0, 1.0, 0.003347, 0.003035, 1.0, 1.0, 0.003347, 0.002732, 1.0, 1.0, 0.001821, 0.0006071, 1.0])
me_cube_005.materials.append(mat_material_006)
me_cube_005.update()
me_cube_006 = bpy.data.meshes.new('Cube.006')
me_cube_006.from_pydata([(-0.1898, -0.1571, -0.07035), (-0.1898, -0.1571, 0.02474), (-0.1898, 0.1571, -0.07273), (-0.1898, 0.1571, 0.02474), (0.1898, -0.1571, -0.02474), (0.1898, -0.1571, 0.02474), (0.1898, 0.1571, -0.02474), (0.1898, 0.1571, 0.02474)], [], [(0, 1, 3, 2), (2, 3, 7, 6), (6, 7, 5, 4), (4, 5, 1, 0), (2, 6, 4, 0), (7, 3, 1, 5)])
_uv = me_cube_006.uv_layers.new(name='UVMap')
_uv.uv.foreach_set('vector', [0.375, 0.0, 0.625, 0.0, 0.625, 0.25, 0.375, 0.25, 0.375, 0.25, 0.625, 0.25, 0.625, 0.5, 0.375, 0.5, 0.375, 0.5, 0.625, 0.5, 0.625, 0.75, 0.375, 0.75, 0.375, 0.75, 0.625, 0.75, 0.625, 1.0, 0.375, 1.0, 0.125, 0.5, 0.375, 0.5, 0.375, 0.75, 0.125, 0.75, 0.625, 0.5, 0.875, 0.5, 0.875, 0.75, 0.625, 0.75])
_ca = me_cube_006.color_attributes.new('Col', 'BYTE_COLOR', 'CORNER')
_ca.data.foreach_set('color', [1.0, 0.001821, 0.0003035, 1.0, 1.0, 0.06301, 0.06301, 1.0, 1.0, 0.003347, 0.002732, 1.0, 1.0, 0.02217, 0.02122, 1.0, 1.0, 0.02217, 0.02122, 1.0, 1.0, 0.003347, 0.002732, 1.0, 1.0, 0.04092, 0.03955, 1.0, 1.0, 0.001821, 0.0006071, 1.0, 1.0, 0.001821, 0.0006071, 1.0, 1.0, 0.04092, 0.03955, 1.0, 1.0, 0.001821, 0.0, 1.0, 1.0, 0.001821, 0.0003035, 1.0, 1.0, 0.001821, 0.0003035, 1.0, 1.0, 0.001821, 0.0, 1.0, 1.0, 0.06301, 0.06301, 1.0, 1.0, 0.001821, 0.0003035, 1.0, 1.0, 0.02217, 0.02122, 1.0, 1.0, 0.001821, 0.0006071, 1.0, 1.0, 0.001821, 0.0003035, 1.0, 1.0, 0.001821, 0.0003035, 1.0, 1.0, 0.04092, 0.03955, 1.0, 1.0, 0.003347, 0.002732, 1.0, 1.0, 0.06301, 0.06301, 1.0, 1.0, 0.001821, 0.0, 1.0])
me_cube_006.materials.append(mat_material_005)
me_cube_006.update()
me_cube_007 = bpy.data.meshes.new('Cube.007')
me_cube_007.from_pydata([(-0.1898, -0.1571, -0.07035), (-0.1898, -0.1571, 0.02474), (-0.1898, 0.1571, -0.07273), (-0.1898, 0.1571, 0.02474), (0.1898, -0.1571, -0.02474), (0.1898, -0.1571, 0.02474), (0.1898, 0.1571, -0.02474), (0.1898, 0.1571, 0.02474)], [], [(0, 1, 3, 2), (2, 3, 7, 6), (6, 7, 5, 4), (4, 5, 1, 0), (2, 6, 4, 0), (7, 3, 1, 5)])
_uv = me_cube_007.uv_layers.new(name='UVMap')
_uv.uv.foreach_set('vector', [0.375, 0.0, 0.625, 0.0, 0.625, 0.25, 0.375, 0.25, 0.375, 0.25, 0.625, 0.25, 0.625, 0.5, 0.375, 0.5, 0.375, 0.5, 0.625, 0.5, 0.625, 0.75, 0.375, 0.75, 0.375, 0.75, 0.625, 0.75, 0.625, 1.0, 0.375, 1.0, 0.125, 0.5, 0.375, 0.5, 0.375, 0.75, 0.125, 0.75, 0.625, 0.5, 0.875, 0.5, 0.875, 0.75, 0.625, 0.75])
_ca = me_cube_007.color_attributes.new('Col', 'BYTE_COLOR', 'CORNER')
_ca.data.foreach_set('color', [1.0, 0.01764, 0.01681, 1.0, 1.0, 0.005182, 0.004777, 1.0, 1.0, 0.001821, 0.0006071, 1.0, 1.0, 0.001821, 0.0, 1.0, 1.0, 0.001821, 0.0, 1.0, 1.0, 0.001821, 0.0006071, 1.0, 1.0, 0.04971, 0.04971, 1.0, 1.0, 0.003347, 0.003035, 1.0, 1.0, 0.003347, 0.003035, 1.0, 1.0, 0.04971, 0.04971, 1.0, 1.0, 0.001821, 0.0, 1.0, 1.0, 0.001821, 0.0003035, 1.0, 1.0, 0.001821, 0.0003035, 1.0, 1.0, 0.001821, 0.0, 1.0, 1.0, 0.005182, 0.004777, 1.0, 1.0, 0.01764, 0.01681, 1.0, 1.0, 0.001821, 0.0, 1.0, 1.0, 0.003347, 0.003035, 1.0, 1.0, 0.001821, 0.0003035, 1.0, 1.0, 0.01764, 0.01681, 1.0, 1.0, 0.04971, 0.04971, 1.0, 1.0, 0.001821, 0.0006071, 1.0, 1.0, 0.005182, 0.004777, 1.0, 1.0, 0.001821, 0.0, 1.0])
me_cube_007.materials.append(mat_material_008)
me_cube_007.update()
me_cube_008 = bpy.data.meshes.new('Cube.008')
me_cube_008.from_pydata([(-0.02284, -0.03593, -0.0277), (-0.02284, -0.03593, 0.0277), (-0.02284, 0.03593, -0.0277), (-0.02284, 0.03593, 0.0277), (0.02284, -0.03593, -0.0277), (0.02284, -0.03593, 0.0277), (0.02284, 0.03593, -0.0277), (0.02284, 0.03593, 0.0277)], [], [(0, 1, 3, 2), (2, 3, 7, 6), (6, 7, 5, 4), (4, 5, 1, 0), (2, 6, 4, 0), (7, 3, 1, 5)])
_uv = me_cube_008.uv_layers.new(name='UVMap')
_uv.uv.foreach_set('vector', [0.375, 0.0, 0.625, 0.0, 0.625, 0.25, 0.375, 0.25, 0.375, 0.25, 0.625, 0.25, 0.625, 0.5, 0.375, 0.5, 0.375, 0.5, 0.625, 0.5, 0.625, 0.75, 0.375, 0.75, 0.375, 0.75, 0.625, 0.75, 0.625, 1.0, 0.375, 1.0, 0.125, 0.5, 0.375, 0.5, 0.375, 0.75, 0.125, 0.75, 0.625, 0.5, 0.875, 0.5, 0.875, 0.75, 0.625, 0.75])
_ca = me_cube_008.color_attributes.new('Col', 'BYTE_COLOR', 'CORNER')
_ca.data.foreach_set('color', [1.0, 0.006049, 0.006049, 1.0, 1.0, 0.07619, 0.07619, 1.0, 1.0, 0.016, 0.01521, 1.0, 1.0, 0.006512, 0.006049, 1.0, 1.0, 0.006512, 0.006049, 1.0, 1.0, 0.016, 0.01521, 1.0, 1.0, 0.02315, 0.02315, 1.0, 1.0, 0.002732, 0.002125, 1.0, 1.0, 0.002732, 0.002125, 1.0, 1.0, 0.02315, 0.02315, 1.0, 1.0, 0.01229, 0.01229, 1.0, 1.0, 0.001821, 0.0003035, 1.0, 1.0, 0.001821, 0.0003035, 1.0, 1.0, 0.01229, 0.01229, 1.0, 1.0, 0.07619, 0.07619, 1.0, 1.0, 0.006049, 0.006049, 1.0, 1.0, 0.006512, 0.006049, 1.0, 1.0, 0.002732, 0.002125, 1.0, 1.0, 0.001821, 0.0003035, 1.0, 1.0, 0.006049, 0.006049, 1.0, 1.0, 0.02315, 0.02315, 1.0, 1.0, 0.016, 0.01521, 1.0, 1.0, 0.07619, 0.07619, 1.0, 1.0, 0.01229, 0.01229, 1.0])
me_cube_008.materials.append(mat_material_004)
me_cube_008.update()
me_cube_009 = bpy.data.meshes.new('Cube.009')
me_cube_009.from_pydata([(-0.1363, -2.665, -0.116), (-0.1363, -2.821, 0.116), (-0.1363, 2.665, -0.116), (-0.1363, 2.821, 0.116), (0.1359, -2.666, -0.116), (0.1363, -2.821, 0.116), (0.1363, 2.666, -0.116), (0.1363, 2.821, 0.116), (-0.1363, 1.349, -0.2142), (-0.1363, 0.0168, -0.2578), (-0.1363, -1.316, -0.212), (-0.1363, -1.393, 0.116), (-0.1363, 0.01778, 0.1155), (-0.1363, 1.428, 0.1158), (0.136, -1.316, -0.2017), (0.1361, 0.0172, -0.2809), (0.1362, 1.35, -0.2119), (0.1363, 1.428, 0.116), (0.1363, 0.01778, 0.116), (0.1363, -1.393, 0.116)], [], [(8, 13, 3, 2), (2, 3, 7, 6), (14, 19, 5, 4), (4, 5, 1, 0), (10, 14, 4, 0), (19, 11, 1, 5), (7, 3, 13, 17), (17, 13, 12, 18), (18, 12, 11, 19), (2, 6, 16, 8), (8, 16, 15, 9), (9, 15, 14, 10), (6, 7, 17, 16), (16, 17, 18, 15), (15, 18, 19, 14), (0, 1, 11, 10), (10, 11, 12, 9), (9, 12, 13, 8)])
_uv = me_cube_009.uv_layers.new(name='UVMap')
_uv.uv.foreach_set('vector', [0.375, 0.1883, 0.625, 0.1883, 0.625, 0.25, 0.375, 0.25, 0.375, 0.25, 0.625, 0.25, 0.625, 0.5, 0.375, 0.5, 0.375, 0.6867, 0.625, 0.6867, 0.625, 0.75, 0.375, 0.75, 0.375, 0.75, 0.625, 0.75, 0.625, 1.0, 0.375, 1.0, 0.125, 0.6867, 0.375, 0.6867, 0.375, 0.75, 0.125, 0.75, 0.625, 0.6867, 0.875, 0.6867, 0.875, 0.75, 0.625, 0.75, 0.625, 0.5, 0.875, 0.5, 0.875, 0.5617, 0.625, 0.5617, 0.625, 0.5617, 0.875, 0.5617, 0.875, 0.6242, 0.625, 0.6242, 0.625, 0.6242, 0.875, 0.6242, 0.875, 0.6867, 0.625, 0.6867, 0.125, 0.5, 0.375, 0.5, 0.375, 0.5617, 0.125, 0.5617, 0.125, 0.5617, 0.375, 0.5617, 0.375, 0.6242, 0.125, 0.6242, 0.125, 0.6242, 0.375, 0.6242, 0.375, 0.6867, 0.125, 0.6867, 0.375, 0.5, 0.625, 0.5, 0.625, 0.5617, 0.375, 0.5617, 0.375, 0.5617, 0.625, 0.5617, 0.625, 0.6242, 0.375, 0.6242, 0.375, 0.6242, 0.625, 0.6242, 0.625, 0.6867, 0.375, 0.6867, 0.375, 0.0, 0.625, 0.0, 0.625, 0.06329, 0.375, 0.06329, 0.375, 0.06329, 0.625, 0.06329, 0.625, 0.1258, 0.375, 0.1258, 0.375, 0.1258, 0.625, 0.1258, 0.625, 0.1883, 0.375, 0.1883])
_ca = me_cube_009.color_attributes.new('Col', 'BYTE_COLOR', 'CORNER')
_ca.data.foreach_set('color', [1.0, 0.016, 0.01521, 1.0, 0.9823, 0.002732, 0.001518, 1.0, 0.6724, 0.001821, 0.0003035, 1.0, 0.9647, 0.001821, 0.0, 1.0, 0.9647, 0.001821, 0.0, 1.0, 0.6724, 0.001821, 0.0003035, 1.0, 0.6724, 0.001821, 0.0003035, 1.0, 0.956, 0.001821, 0.0, 1.0, 1.0, 0.001821, 0.0006071, 1.0, 1.0, 0.001821, 0.0, 1.0, 0.6724, 0.001821, 0.0003035, 1.0, 0.9911, 0.001821, 0.0, 1.0, 0.9911, 0.001821, 0.0, 1.0, 0.6724, 0.001821, 0.0003035, 1.0, 0.521, 0.001821, 0.0, 1.0, 0.9734, 0.001821, 0.0, 1.0, 1.0, 0.04519, 0.04519, 1.0, 1.0, 0.001821, 0.0006071, 1.0, 0.9911, 0.001821, 0.0, 1.0, 0.9734, 0.001821, 0.0, 1.0, 1.0, 0.001821, 0.0, 1.0, 1.0, 0.001821, 0.0, 1.0, 0.521, 0.001821, 0.0, 1.0, 0.6724, 0.001821, 0.0003035, 1.0, 0.6724, 0.001821, 0.0003035, 1.0, 0.6724, 0.001821, 0.0003035, 1.0, 0.9823, 0.002732, 0.001518, 1.0, 0.9911, 0.001821, 0.0, 1.0, 0.9911, 0.001821, 0.0, 1.0, 0.9823, 0.002732, 0.001518, 1.0, 1.0, 0.001821, 0.0, 1.0, 1.0, 0.001821, 0.0, 1.0, 1.0, 0.001821, 0.0, 1.0, 1.0, 0.001821, 0.0, 1.0, 1.0, 0.001821, 0.0, 1.0, 1.0, 0.001821, 0.0, 1.0, 0.9647, 0.001821, 0.0, 1.0, 0.956, 0.001821, 0.0, 1.0, 1.0, 0.006512, 0.006049, 1.0, 1.0, 0.016, 0.01521, 1.0, 1.0, 0.016, 0.01521, 1.0, 1.0, 0.006512, 0.006049, 1.0, 0.9734, 0.001821, 0.0, 1.0, 0.6795, 0.001821, 0.0, 1.0, 0.6795, 0.001821, 0.0, 1.0, 0.9734, 0.001821, 0.0, 1.0, 1.0, 0.001821, 0.0006071, 1.0, 1.0, 0.04519, 0.04519, 1.0, 0.956, 0.001821, 0.0, 1.0, 0.6724, 0.001821, 0.0003035, 1.0, 0.9911, 0.001821, 0.0, 1.0, 1.0, 0.006512, 0.006049, 1.0, 1.0, 0.006512, 0.006049, 1.0, 0.9911, 0.001821, 0.0, 1.0, 1.0, 0.001821, 0.0, 1.0, 0.9734, 0.001821, 0.0, 1.0, 0.9734, 0.001821, 0.0, 1.0, 1.0, 0.001821, 0.0, 1.0, 1.0, 0.001821, 0.0, 1.0, 1.0, 0.001821, 0.0006071, 1.0, 0.9734, 0.001821, 0.0, 1.0, 0.521, 0.001821, 0.0, 1.0, 1.0, 0.001821, 0.0, 1.0, 1.0, 0.04519, 0.04519, 1.0, 1.0, 0.04519, 0.04519, 1.0, 1.0, 0.001821, 0.0, 1.0, 1.0, 0.001821, 0.0, 1.0, 0.6795, 0.001821, 0.0, 1.0, 0.6795, 0.001821, 0.0, 1.0, 1.0, 0.001821, 0.0, 1.0, 0.9823, 0.002732, 0.001518, 1.0, 1.0, 0.016, 0.01521, 1.0])
me_cube_009.materials.append(mat_material_003)
me_cube_009.use_mirror_x = True
me_cube_009.use_mirror_y = True
me_cube_009.use_mirror_z = True
me_cube_009.update()
me_cube_010 = bpy.data.meshes.new('Cube.010')
me_cube_010.from_pydata([(-0.1363, -2.665, -0.116), (-0.1363, -2.821, 0.116), (-0.1363, 2.665, -0.116), (-0.1363, 2.821, 0.116), (0.1359, -2.666, -0.116), (0.1363, -2.821, 0.116), (0.1363, 2.666, -0.116), (0.1363, 2.821, 0.116)], [], [(0, 1, 3, 2), (2, 3, 7, 6), (6, 7, 5, 4), (4, 5, 1, 0), (2, 6, 4, 0), (7, 3, 1, 5)])
_uv = me_cube_010.uv_layers.new(name='UVMap')
_uv.uv.foreach_set('vector', [0.375, 0.0, 0.625, 0.0, 0.625, 0.25, 0.375, 0.25, 0.375, 0.25, 0.625, 0.25, 0.625, 0.5, 0.375, 0.5, 0.375, 0.5, 0.625, 0.5, 0.625, 0.75, 0.375, 0.75, 0.375, 0.75, 0.625, 0.75, 0.625, 1.0, 0.375, 1.0, 0.125, 0.5, 0.375, 0.5, 0.375, 0.75, 0.125, 0.75, 0.625, 0.5, 0.875, 0.5, 0.875, 0.75, 0.625, 0.75])
_ca = me_cube_010.color_attributes.new('Col', 'BYTE_COLOR', 'CORNER')
_ca.data.foreach_set('color', [0.002125, 0.002125, 0.002125, 1.0, 0.0, 0.0, 0.0, 1.0, 0.0, 0.0, 0.0, 1.0, 0.002125, 0.002125, 0.002125, 1.0, 0.002125, 0.002125, 0.002125, 1.0, 0.0, 0.0, 0.0, 1.0, 0.0, 0.0, 0.0, 1.0, 0.009721, 0.009721, 0.009721, 1.0, 0.009721, 0.009721, 0.009721, 1.0, 0.0, 0.0, 0.0, 1.0, 0.0, 0.0, 0.0, 1.0, 0.01161, 0.01161, 0.01161, 1.0, 0.01161, 0.01161, 0.01161, 1.0, 0.0, 0.0, 0.0, 1.0, 0.0, 0.0, 0.0, 1.0, 0.002125, 0.002125, 0.002125, 1.0, 0.002125, 0.002125, 0.002125, 1.0, 0.009721, 0.009721, 0.009721, 1.0, 0.01161, 0.01161, 0.01161, 1.0, 0.002125, 0.002125, 0.002125, 1.0, 0.0, 0.0, 0.0, 1.0, 0.0, 0.0, 0.0, 1.0, 0.0, 0.0, 0.0, 1.0, 0.0, 0.0, 0.0, 1.0])
me_cube_010.materials.append(mat_material_002)
me_cube_010.use_mirror_y = True
me_cube_010.update()

# ---- objects
ob_cylinder = bpy.data.objects.new('Cylinder', me_cylinder)
ob_cylinder_001 = bpy.data.objects.new('Cylinder.001', me_cylinder_003)
ob_cube = bpy.data.objects.new('Cube', me_cube_003)
ob_cube_001 = bpy.data.objects.new('Cube.001', me_cube_004)
ob_cube_002 = bpy.data.objects.new('Cube.002', me_cube_005)
ob_cube_003 = bpy.data.objects.new('Cube.003', me_cube_006)
ob_cube_004 = bpy.data.objects.new('Cube.004', me_cube_007)
ob_cube_005 = bpy.data.objects.new('Cube.005', me_cube_008)
ob_cube_006 = bpy.data.objects.new('Cube.006', me_cube_009)
ob_cube_007 = bpy.data.objects.new('Cube.007', me_cube_010)

# ---- transforms, parenting, visibility, modifiers, constraints
ob_cylinder.location = (0.0, 0.0, 0.0)
ob_cylinder.scale = (1.0, 1.0, 0.7229)
ob_cylinder.use_mesh_mirror_x = True
ob_cylinder.use_mesh_mirror_y = True
ob_cylinder.use_mesh_mirror_z = True
ob_cylinder_001.location = (0.0, 4.33, 0.0)
ob_cylinder_001.scale = (1.0, 1.0, 0.7229)
ob_cylinder_001.use_mesh_mirror_x = True
ob_cylinder_001.use_mesh_mirror_y = True
ob_cylinder_001.use_mesh_mirror_z = True
ob_cube.location = (-0.005983, 2.099, 1.709)
ob_cube.scale = (1.0, 1.163, 1.0)
ob_cube.use_mesh_mirror_x = True
ob_cube.use_mesh_mirror_y = True
ob_cube.use_mesh_mirror_z = True
ob_cube_001.location = (-0.006967, 3.778, 1.849)
ob_cube_001.rotation_euler = (-3.142, -0.0, 1.578)
ob_cube_002.location = (-0.00508, -0.5189, 1.849)
ob_cube_002.rotation_euler = (-3.142, -0.0, 7.864)
ob_cube_003.location = (-0.006967, 0.4962, 1.848)
ob_cube_003.rotation_euler = (-3.142, -0.0, 4.719)
ob_cube_004.location = (-0.01749, 4.879, 1.849)
ob_cube_004.rotation_euler = (-3.142, -0.0, 10.96)
ob_cube_005.location = (0.00517, 2.199, 1.965)
ob_cube_005.scale = (1.0, 2.573, 5.53)
ob_cube_006.location = (-0.03498, 2.099, 2.313)
ob_cube_006.scale = (1.088, 1.407, 1.0)
ob_cube_006.use_mesh_mirror_x = True
ob_cube_006.use_mesh_mirror_y = True
ob_cube_006.use_mesh_mirror_z = True
ob_cube_007.location = (-0.03266, 2.099, 2.539)
ob_cube_007.scale = (1.481, 1.521, 1.0)
ob_cube_007.use_mesh_mirror_y = True

# ---- collection membership
col_collection.objects.link(ob_cylinder)
col_collection.objects.link(ob_cylinder_001)
col_collection.objects.link(ob_cube)
col_collection.objects.link(ob_cube_001)
col_collection.objects.link(ob_cube_002)
col_collection.objects.link(ob_cube_003)
col_collection.objects.link(ob_cube_004)
col_collection.objects.link(ob_cube_005)
col_collection.objects.link(ob_cube_006)
col_collection.objects.link(ob_cube_007)

# ---- scene / render settings (as saved in the file)
scene.frame_start = 1; scene.frame_end = 250; scene.frame_set(1)
scene.render.engine = 'BLENDER_EEVEE_NEXT'
scene.render.fps = 60
scene.cycles.sampling_pattern = 'TABULATED_SOBOL'
scene.cycles.use_light_tree = False
scene.view_settings.view_transform = 'Filmic'
bpy.context.view_layer.update()

# ---- added for rendering (the .blend has no active camera and no usable light): camera, sun
cam_auto = bpy.data.cameras.new('AutoCamera')
cam_auto.lens = 50.0
cam_auto.sensor_width = 36.0
cam_auto.clip_end = 1000.0
ob_auto_camera = bpy.data.objects.new('AutoCamera', cam_auto)
scene.collection.objects.link(ob_auto_camera)
ob_auto_camera.location = (9.10369, -8.82586, 7.54791)
ob_auto_camera.rotation_euler = (1.09748, -7.21219e-08, 0.694738)
scene.camera = ob_auto_camera
light_auto_sun = bpy.data.lights.new('AutoSun', 'SUN')
light_auto_sun.energy = 3.0
light_auto_sun.angle = 0.0523599
ob_auto_sun = bpy.data.objects.new('AutoSun', light_auto_sun)
scene.collection.objects.link(ob_auto_sun)
ob_auto_sun.rotation_euler = (0.872665, 0.174533, 0.523599)
bpy.context.view_layer.update()
